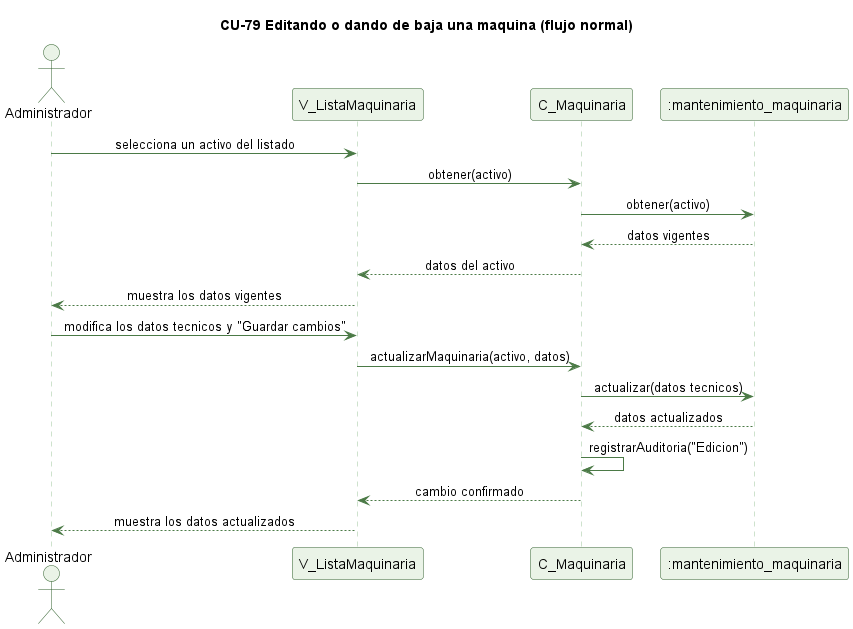

The diagram above was rendered by PlantUML. Its source (embedded in the PNG):
@startuml cu79-editar-baja-activo-normal
' CU-79 Editando o dando de baja una maquina - flujo normal
skinparam backgroundColor #FFFFFF
skinparam shadowing false
skinparam defaultFontName Helvetica
skinparam sequenceMessageAlign center
skinparam ParticipantBackgroundColor #EAF3E7
skinparam ParticipantBorderColor #2E5E2A
skinparam ActorBackgroundColor #EAF3E7
skinparam ActorBorderColor #2E5E2A
skinparam sequenceLifeLineBorderColor #9CC49A
skinparam ArrowColor #4B7A46

title CU-79 Editando o dando de baja una maquina (flujo normal)

actor Administrador
participant "V_ListaMaquinaria" as V
participant "C_Maquinaria" as C
participant ":mantenimiento_maquinaria" as MQ

Administrador -> V : selecciona un activo del listado
V -> C : obtener(activo)
C -> MQ : obtener(activo)
MQ --> C : datos vigentes
C --> V : datos del activo
V --> Administrador : muestra los datos vigentes
Administrador -> V : modifica los datos tecnicos y "Guardar cambios"
V -> C : actualizarMaquinaria(activo, datos)
C -> MQ : actualizar(datos tecnicos)
MQ --> C : datos actualizados
C -> C : registrarAuditoria("Edicion")
C --> V : cambio confirmado
V --> Administrador : muestra los datos actualizados

@enduml